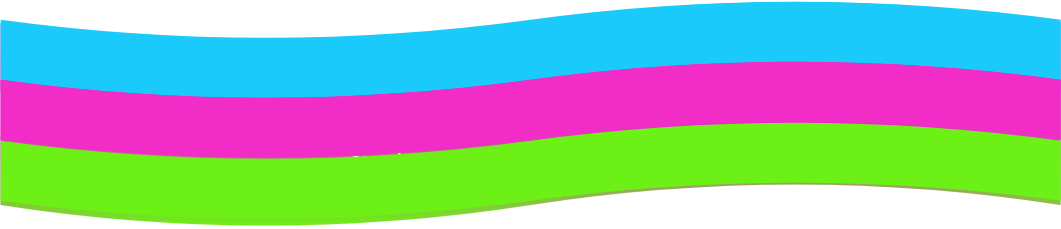

The diagram above was exported from draw.io. Its source (the exported page's mxGraphModel, read from the mxfile embedded in the PNG):
<mxGraphModel dx="3636" dy="1510" grid="1" gridSize="10" guides="1" tooltips="1" connect="1" arrows="1" fold="1" page="1" pageScale="1" pageWidth="850" pageHeight="1100" math="0" shadow="0">
  <root>
    <mxCell id="0" />
    <mxCell id="1" parent="0" />
    <mxCell id="dwf5o3L7bdXyUtvF9O_F-1" value="" style="shape=tape;whiteSpace=wrap;html=1;fillColor=#19cafa;gradientColor=#F417E1;strokeColor=#6c8ebf;strokeWidth=0;" vertex="1" parent="1">
      <mxGeometry x="-90" y="64.34" width="1060" height="114" as="geometry" />
    </mxCell>
    <mxCell id="dwf5o3L7bdXyUtvF9O_F-2" value="" style="shape=tape;whiteSpace=wrap;html=1;fillColor=#f417e1;gradientColor=none;strokeColor=#996185;strokeWidth=0;" vertex="1" parent="1">
      <mxGeometry x="-89.75" y="124.34" width="1060" height="100" as="geometry" />
    </mxCell>
    <mxCell id="dwf5o3L7bdXyUtvF9O_F-3" value="" style="shape=tape;whiteSpace=wrap;html=1;fillColor=#6CF015;gradientColor=#F417E1;strokeColor=#82b366;gradientDirection=north;strokeWidth=0;" vertex="1" parent="1">
      <mxGeometry x="-90" y="178.34000000000003" width="1060" height="114" as="geometry" />
    </mxCell>
    <mxCell id="dwf5o3L7bdXyUtvF9O_F-4" value="our slogan in the font from branding" style="text;html=1;align=center;verticalAlign=middle;whiteSpace=wrap;rounded=0;fontSize=21;fontColor=#FFFFFF;" vertex="1" parent="1">
      <mxGeometry x="232.63" y="194.34000000000003" width="385.75" height="60" as="geometry" />
    </mxCell>
    <mxCell id="dwf5o3L7bdXyUtvF9O_F-5" value="" style="shape=tape;whiteSpace=wrap;html=1;fillColor=#19CAFA;gradientColor=none;strokeColor=none;" vertex="1" parent="1">
      <mxGeometry x="-89.75" y="64.34" width="1060" height="100" as="geometry" />
    </mxCell>
    <mxCell id="dwf5o3L7bdXyUtvF9O_F-6" value="" style="shape=tape;whiteSpace=wrap;html=1;fillColor=#F22CC6;gradientColor=none;strokeColor=none;" vertex="1" parent="1">
      <mxGeometry x="-90" y="124.34" width="1060" height="100" as="geometry" />
    </mxCell>
    <mxCell id="dwf5o3L7bdXyUtvF9O_F-7" value="" style="shape=tape;whiteSpace=wrap;html=1;fillColor=#6CF015;gradientColor=none;strokeColor=none;" vertex="1" parent="1">
      <mxGeometry x="-89.75" y="185.34000000000003" width="1060" height="100" as="geometry" />
    </mxCell>
  </root>
</mxGraphModel>